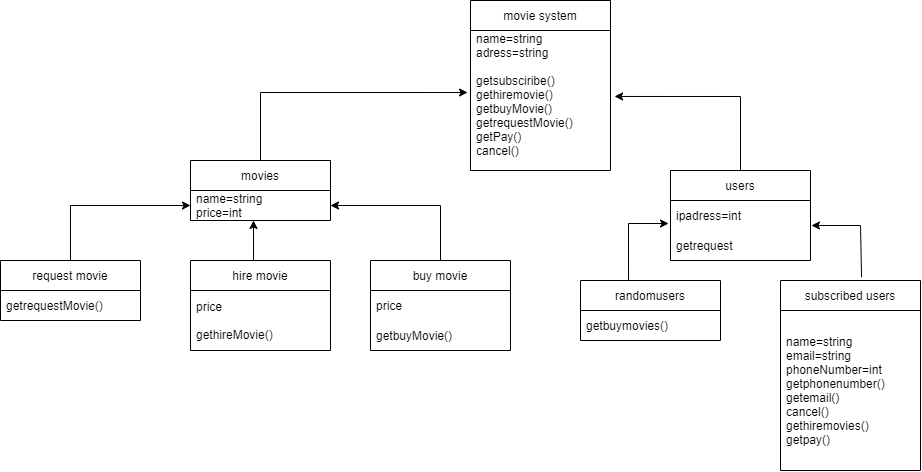

The diagram above was exported from draw.io. Its source (the exported page's mxGraphModel, read from the mxfile embedded in the PNG):
<mxGraphModel dx="2067" dy="790" grid="1" gridSize="10" guides="1" tooltips="1" connect="1" arrows="1" fold="1" page="1" pageScale="1" pageWidth="827" pageHeight="1169" math="0" shadow="0">
  <root>
    <mxCell id="0" />
    <mxCell id="1" parent="0" />
    <mxCell id="NRGquXxViDdjlHNO2flV-2" value="movie system" style="swimlane;fontStyle=0;childLayout=stackLayout;horizontal=1;startSize=30;horizontalStack=0;resizeParent=1;resizeParentMax=0;resizeLast=0;collapsible=1;marginBottom=0;" vertex="1" parent="1">
      <mxGeometry x="350" y="80" width="140" height="170" as="geometry" />
    </mxCell>
    <mxCell id="NRGquXxViDdjlHNO2flV-3" value="name=string&#10;adress=string" style="text;strokeColor=none;fillColor=none;align=left;verticalAlign=middle;spacingLeft=4;spacingRight=4;overflow=hidden;points=[[0,0.5],[1,0.5]];portConstraint=eastwest;rotatable=0;" vertex="1" parent="NRGquXxViDdjlHNO2flV-2">
      <mxGeometry y="30" width="140" height="30" as="geometry" />
    </mxCell>
    <mxCell id="NRGquXxViDdjlHNO2flV-4" value="getsubsciribe()&#10;gethiremovie()&#10;getbuyMovie()&#10;getrequestMovie()&#10;getPay()&#10;cancel()" style="text;strokeColor=none;fillColor=none;align=left;verticalAlign=middle;spacingLeft=4;spacingRight=4;overflow=hidden;points=[[0,0.5],[1,0.5]];portConstraint=eastwest;rotatable=0;" vertex="1" parent="NRGquXxViDdjlHNO2flV-2">
      <mxGeometry y="60" width="140" height="110" as="geometry" />
    </mxCell>
    <mxCell id="NRGquXxViDdjlHNO2flV-10" style="edgeStyle=orthogonalEdgeStyle;rounded=0;orthogonalLoop=1;jettySize=auto;html=1;entryX=-0.021;entryY=0.291;entryDx=0;entryDy=0;entryPerimeter=0;" edge="1" parent="1" source="NRGquXxViDdjlHNO2flV-6" target="NRGquXxViDdjlHNO2flV-4">
      <mxGeometry relative="1" as="geometry">
        <mxPoint x="210" y="170" as="targetPoint" />
        <Array as="points">
          <mxPoint x="140" y="172" />
        </Array>
      </mxGeometry>
    </mxCell>
    <mxCell id="NRGquXxViDdjlHNO2flV-6" value="movies" style="swimlane;fontStyle=0;childLayout=stackLayout;horizontal=1;startSize=30;horizontalStack=0;resizeParent=1;resizeParentMax=0;resizeLast=0;collapsible=1;marginBottom=0;" vertex="1" parent="1">
      <mxGeometry x="70" y="240" width="140" height="60" as="geometry" />
    </mxCell>
    <mxCell id="NRGquXxViDdjlHNO2flV-7" value="name=string&#10;price=int" style="text;strokeColor=none;fillColor=none;align=left;verticalAlign=middle;spacingLeft=4;spacingRight=4;overflow=hidden;points=[[0,0.5],[1,0.5]];portConstraint=eastwest;rotatable=0;" vertex="1" parent="NRGquXxViDdjlHNO2flV-6">
      <mxGeometry y="30" width="140" height="30" as="geometry" />
    </mxCell>
    <mxCell id="NRGquXxViDdjlHNO2flV-11" value="request movie" style="swimlane;fontStyle=0;childLayout=stackLayout;horizontal=1;startSize=30;horizontalStack=0;resizeParent=1;resizeParentMax=0;resizeLast=0;collapsible=1;marginBottom=0;" vertex="1" parent="1">
      <mxGeometry x="-120" y="340" width="140" height="60" as="geometry" />
    </mxCell>
    <mxCell id="NRGquXxViDdjlHNO2flV-12" value="getrequestMovie()" style="text;strokeColor=none;fillColor=none;align=left;verticalAlign=middle;spacingLeft=4;spacingRight=4;overflow=hidden;points=[[0,0.5],[1,0.5]];portConstraint=eastwest;rotatable=0;" vertex="1" parent="NRGquXxViDdjlHNO2flV-11">
      <mxGeometry y="30" width="140" height="30" as="geometry" />
    </mxCell>
    <mxCell id="NRGquXxViDdjlHNO2flV-15" value="hire movie" style="swimlane;fontStyle=0;childLayout=stackLayout;horizontal=1;startSize=30;horizontalStack=0;resizeParent=1;resizeParentMax=0;resizeLast=0;collapsible=1;marginBottom=0;" vertex="1" parent="1">
      <mxGeometry x="70" y="340" width="140" height="90" as="geometry" />
    </mxCell>
    <mxCell id="NRGquXxViDdjlHNO2flV-16" value="price&#10;&#10;gethireMovie()" style="text;strokeColor=none;fillColor=none;align=left;verticalAlign=middle;spacingLeft=4;spacingRight=4;overflow=hidden;points=[[0,0.5],[1,0.5]];portConstraint=eastwest;rotatable=0;" vertex="1" parent="NRGquXxViDdjlHNO2flV-15">
      <mxGeometry y="30" width="140" height="60" as="geometry" />
    </mxCell>
    <mxCell id="NRGquXxViDdjlHNO2flV-28" value="" style="edgeStyle=orthogonalEdgeStyle;rounded=0;orthogonalLoop=1;jettySize=auto;html=1;entryX=1;entryY=0.5;entryDx=0;entryDy=0;" edge="1" parent="1" source="NRGquXxViDdjlHNO2flV-19" target="NRGquXxViDdjlHNO2flV-7">
      <mxGeometry relative="1" as="geometry">
        <Array as="points">
          <mxPoint x="320" y="285" />
        </Array>
      </mxGeometry>
    </mxCell>
    <mxCell id="NRGquXxViDdjlHNO2flV-19" value="buy movie" style="swimlane;fontStyle=0;childLayout=stackLayout;horizontal=1;startSize=30;horizontalStack=0;resizeParent=1;resizeParentMax=0;resizeLast=0;collapsible=1;marginBottom=0;" vertex="1" parent="1">
      <mxGeometry x="250" y="340" width="140" height="90" as="geometry" />
    </mxCell>
    <mxCell id="NRGquXxViDdjlHNO2flV-20" value="price" style="text;strokeColor=none;fillColor=none;align=left;verticalAlign=middle;spacingLeft=4;spacingRight=4;overflow=hidden;points=[[0,0.5],[1,0.5]];portConstraint=eastwest;rotatable=0;" vertex="1" parent="NRGquXxViDdjlHNO2flV-19">
      <mxGeometry y="30" width="140" height="30" as="geometry" />
    </mxCell>
    <mxCell id="NRGquXxViDdjlHNO2flV-22" value="getbuyMovie()" style="text;strokeColor=none;fillColor=none;align=left;verticalAlign=middle;spacingLeft=4;spacingRight=4;overflow=hidden;points=[[0,0.5],[1,0.5]];portConstraint=eastwest;rotatable=0;" vertex="1" parent="NRGquXxViDdjlHNO2flV-19">
      <mxGeometry y="60" width="140" height="30" as="geometry" />
    </mxCell>
    <mxCell id="NRGquXxViDdjlHNO2flV-24" value="" style="endArrow=classic;html=1;rounded=0;entryX=0.45;entryY=1;entryDx=0;entryDy=0;entryPerimeter=0;exitX=0.45;exitY=0;exitDx=0;exitDy=0;exitPerimeter=0;" edge="1" parent="1" source="NRGquXxViDdjlHNO2flV-15" target="NRGquXxViDdjlHNO2flV-7">
      <mxGeometry width="50" height="50" relative="1" as="geometry">
        <mxPoint x="130" y="360" as="sourcePoint" />
        <mxPoint x="180" y="310" as="targetPoint" />
      </mxGeometry>
    </mxCell>
    <mxCell id="NRGquXxViDdjlHNO2flV-29" value="" style="endArrow=classic;html=1;rounded=0;exitX=0.5;exitY=0;exitDx=0;exitDy=0;entryX=0;entryY=0.5;entryDx=0;entryDy=0;" edge="1" parent="1" source="NRGquXxViDdjlHNO2flV-11" target="NRGquXxViDdjlHNO2flV-7">
      <mxGeometry width="50" height="50" relative="1" as="geometry">
        <mxPoint x="130" y="360" as="sourcePoint" />
        <mxPoint x="180" y="310" as="targetPoint" />
        <Array as="points">
          <mxPoint x="-50" y="285" />
        </Array>
      </mxGeometry>
    </mxCell>
    <mxCell id="NRGquXxViDdjlHNO2flV-31" value="users" style="swimlane;fontStyle=0;childLayout=stackLayout;horizontal=1;startSize=30;horizontalStack=0;resizeParent=1;resizeParentMax=0;resizeLast=0;collapsible=1;marginBottom=0;" vertex="1" parent="1">
      <mxGeometry x="550" y="250" width="140" height="90" as="geometry" />
    </mxCell>
    <mxCell id="NRGquXxViDdjlHNO2flV-32" value="ipadress=int" style="text;strokeColor=none;fillColor=none;align=left;verticalAlign=middle;spacingLeft=4;spacingRight=4;overflow=hidden;points=[[0,0.5],[1,0.5]];portConstraint=eastwest;rotatable=0;" vertex="1" parent="NRGquXxViDdjlHNO2flV-31">
      <mxGeometry y="30" width="140" height="30" as="geometry" />
    </mxCell>
    <mxCell id="NRGquXxViDdjlHNO2flV-33" value="getrequest" style="text;strokeColor=none;fillColor=none;align=left;verticalAlign=middle;spacingLeft=4;spacingRight=4;overflow=hidden;points=[[0,0.5],[1,0.5]];portConstraint=eastwest;rotatable=0;" vertex="1" parent="NRGquXxViDdjlHNO2flV-31">
      <mxGeometry y="60" width="140" height="30" as="geometry" />
    </mxCell>
    <mxCell id="NRGquXxViDdjlHNO2flV-35" value="randomusers" style="swimlane;fontStyle=0;childLayout=stackLayout;horizontal=1;startSize=30;horizontalStack=0;resizeParent=1;resizeParentMax=0;resizeLast=0;collapsible=1;marginBottom=0;" vertex="1" parent="1">
      <mxGeometry x="460" y="360" width="140" height="60" as="geometry" />
    </mxCell>
    <mxCell id="NRGquXxViDdjlHNO2flV-36" value="getbuymovies()" style="text;strokeColor=none;fillColor=none;align=left;verticalAlign=middle;spacingLeft=4;spacingRight=4;overflow=hidden;points=[[0,0.5],[1,0.5]];portConstraint=eastwest;rotatable=0;" vertex="1" parent="NRGquXxViDdjlHNO2flV-35">
      <mxGeometry y="30" width="140" height="30" as="geometry" />
    </mxCell>
    <mxCell id="NRGquXxViDdjlHNO2flV-39" value="subscribed users" style="swimlane;fontStyle=0;childLayout=stackLayout;horizontal=1;startSize=30;horizontalStack=0;resizeParent=1;resizeParentMax=0;resizeLast=0;collapsible=1;marginBottom=0;" vertex="1" parent="1">
      <mxGeometry x="660" y="360" width="140" height="190" as="geometry" />
    </mxCell>
    <mxCell id="NRGquXxViDdjlHNO2flV-42" value="name=string&#10;email=string&#10;phoneNumber=int&#10;getphonenumber()&#10;getemail()&#10;cancel()&#10;gethiremovies()&#10;getpay()" style="text;strokeColor=none;fillColor=none;align=left;verticalAlign=middle;spacingLeft=4;spacingRight=4;overflow=hidden;points=[[0,0.5],[1,0.5]];portConstraint=eastwest;rotatable=0;" vertex="1" parent="NRGquXxViDdjlHNO2flV-39">
      <mxGeometry y="30" width="140" height="160" as="geometry" />
    </mxCell>
    <mxCell id="NRGquXxViDdjlHNO2flV-43" value="" style="endArrow=classic;html=1;rounded=0;exitX=0.5;exitY=0;exitDx=0;exitDy=0;entryX=1.029;entryY=0.327;entryDx=0;entryDy=0;entryPerimeter=0;" edge="1" parent="1" source="NRGquXxViDdjlHNO2flV-31" target="NRGquXxViDdjlHNO2flV-4">
      <mxGeometry width="50" height="50" relative="1" as="geometry">
        <mxPoint x="600" y="350" as="sourcePoint" />
        <mxPoint x="650" y="300" as="targetPoint" />
        <Array as="points">
          <mxPoint x="620" y="176" />
        </Array>
      </mxGeometry>
    </mxCell>
    <mxCell id="NRGquXxViDdjlHNO2flV-44" value="" style="endArrow=classic;html=1;rounded=0;exitX=0.343;exitY=0.008;exitDx=0;exitDy=0;exitPerimeter=0;entryX=-0.014;entryY=0.767;entryDx=0;entryDy=0;entryPerimeter=0;" edge="1" parent="1" source="NRGquXxViDdjlHNO2flV-35" target="NRGquXxViDdjlHNO2flV-32">
      <mxGeometry width="50" height="50" relative="1" as="geometry">
        <mxPoint x="600" y="350" as="sourcePoint" />
        <mxPoint x="650" y="300" as="targetPoint" />
        <Array as="points">
          <mxPoint x="508" y="303" />
        </Array>
      </mxGeometry>
    </mxCell>
    <mxCell id="NRGquXxViDdjlHNO2flV-45" value="" style="endArrow=classic;html=1;rounded=0;exitX=0.579;exitY=-0.017;exitDx=0;exitDy=0;exitPerimeter=0;entryX=1.007;entryY=0.833;entryDx=0;entryDy=0;entryPerimeter=0;" edge="1" parent="1" source="NRGquXxViDdjlHNO2flV-39" target="NRGquXxViDdjlHNO2flV-32">
      <mxGeometry width="50" height="50" relative="1" as="geometry">
        <mxPoint x="600" y="350" as="sourcePoint" />
        <mxPoint x="650" y="300" as="targetPoint" />
        <Array as="points">
          <mxPoint x="740" y="305" />
        </Array>
      </mxGeometry>
    </mxCell>
  </root>
</mxGraphModel>